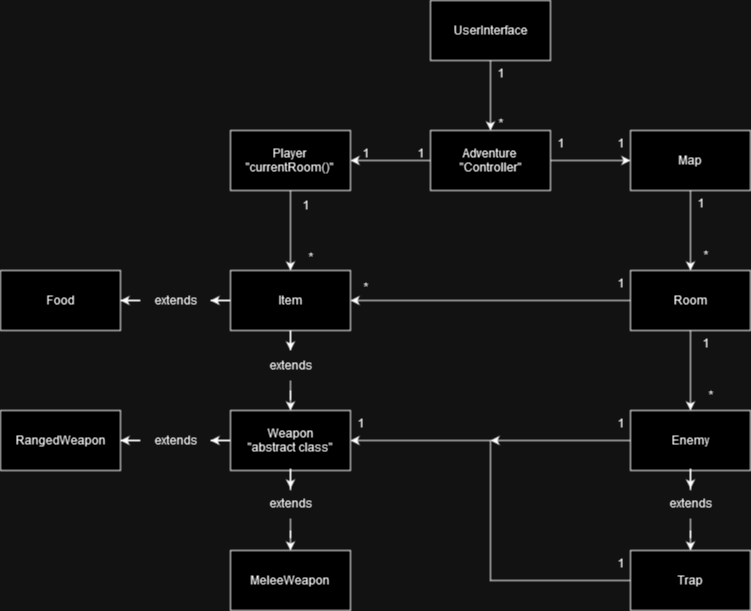

The diagram above was exported from draw.io. Its source (the exported page's mxGraphModel, read from the mxfile embedded in the PNG):
<mxGraphModel dx="1621" dy="386" grid="1" gridSize="10" guides="1" tooltips="1" connect="1" arrows="1" fold="1" page="1" pageScale="1" pageWidth="827" pageHeight="1169" math="0" shadow="0">
  <root>
    <mxCell id="WIyWlLk6GJQsqaUBKTNV-0" />
    <mxCell id="WIyWlLk6GJQsqaUBKTNV-1" parent="WIyWlLk6GJQsqaUBKTNV-0" />
    <mxCell id="FE54TbdEt5fABTGkA93t-2" value="" style="edgeStyle=orthogonalEdgeStyle;rounded=0;orthogonalLoop=1;jettySize=auto;html=1;" parent="WIyWlLk6GJQsqaUBKTNV-1" source="FE54TbdEt5fABTGkA93t-0" target="FE54TbdEt5fABTGkA93t-1" edge="1">
      <mxGeometry relative="1" as="geometry" />
    </mxCell>
    <mxCell id="FE54TbdEt5fABTGkA93t-0" value="UserInterface" style="rounded=0;whiteSpace=wrap;html=1;" parent="WIyWlLk6GJQsqaUBKTNV-1" vertex="1">
      <mxGeometry x="280" y="110" width="120" height="60" as="geometry" />
    </mxCell>
    <mxCell id="FE54TbdEt5fABTGkA93t-4" value="" style="edgeStyle=orthogonalEdgeStyle;rounded=0;orthogonalLoop=1;jettySize=auto;html=1;" parent="WIyWlLk6GJQsqaUBKTNV-1" source="FE54TbdEt5fABTGkA93t-1" target="FE54TbdEt5fABTGkA93t-3" edge="1">
      <mxGeometry relative="1" as="geometry" />
    </mxCell>
    <mxCell id="FE54TbdEt5fABTGkA93t-6" value="" style="edgeStyle=orthogonalEdgeStyle;rounded=0;orthogonalLoop=1;jettySize=auto;html=1;" parent="WIyWlLk6GJQsqaUBKTNV-1" source="FE54TbdEt5fABTGkA93t-1" target="FE54TbdEt5fABTGkA93t-5" edge="1">
      <mxGeometry relative="1" as="geometry" />
    </mxCell>
    <mxCell id="FE54TbdEt5fABTGkA93t-1" value="Adventure&lt;br&gt;&quot;Controller&quot;" style="rounded=0;whiteSpace=wrap;html=1;" parent="WIyWlLk6GJQsqaUBKTNV-1" vertex="1">
      <mxGeometry x="280" y="240" width="120" height="60" as="geometry" />
    </mxCell>
    <mxCell id="FE54TbdEt5fABTGkA93t-16" value="" style="edgeStyle=orthogonalEdgeStyle;rounded=0;orthogonalLoop=1;jettySize=auto;html=1;" parent="WIyWlLk6GJQsqaUBKTNV-1" source="FE54TbdEt5fABTGkA93t-3" target="FE54TbdEt5fABTGkA93t-15" edge="1">
      <mxGeometry relative="1" as="geometry" />
    </mxCell>
    <mxCell id="FE54TbdEt5fABTGkA93t-3" value="&lt;div&gt;Player&lt;/div&gt;&lt;div&gt;&quot;currentRoom()&quot;&lt;br&gt;&lt;/div&gt;" style="rounded=0;whiteSpace=wrap;html=1;" parent="WIyWlLk6GJQsqaUBKTNV-1" vertex="1">
      <mxGeometry x="80" y="240" width="120" height="60" as="geometry" />
    </mxCell>
    <mxCell id="FE54TbdEt5fABTGkA93t-8" value="" style="edgeStyle=orthogonalEdgeStyle;rounded=0;orthogonalLoop=1;jettySize=auto;html=1;" parent="WIyWlLk6GJQsqaUBKTNV-1" source="FE54TbdEt5fABTGkA93t-5" target="FE54TbdEt5fABTGkA93t-7" edge="1">
      <mxGeometry relative="1" as="geometry" />
    </mxCell>
    <mxCell id="FE54TbdEt5fABTGkA93t-5" value="Map" style="rounded=0;whiteSpace=wrap;html=1;" parent="WIyWlLk6GJQsqaUBKTNV-1" vertex="1">
      <mxGeometry x="480" y="240" width="120" height="60" as="geometry" />
    </mxCell>
    <mxCell id="FE54TbdEt5fABTGkA93t-10" value="" style="edgeStyle=orthogonalEdgeStyle;rounded=0;orthogonalLoop=1;jettySize=auto;html=1;" parent="WIyWlLk6GJQsqaUBKTNV-1" source="FE54TbdEt5fABTGkA93t-7" target="FE54TbdEt5fABTGkA93t-9" edge="1">
      <mxGeometry relative="1" as="geometry" />
    </mxCell>
    <mxCell id="FE54TbdEt5fABTGkA93t-26" style="edgeStyle=orthogonalEdgeStyle;rounded=0;orthogonalLoop=1;jettySize=auto;html=1;entryX=1;entryY=0.5;entryDx=0;entryDy=0;" parent="WIyWlLk6GJQsqaUBKTNV-1" source="FE54TbdEt5fABTGkA93t-7" target="FE54TbdEt5fABTGkA93t-15" edge="1">
      <mxGeometry relative="1" as="geometry" />
    </mxCell>
    <mxCell id="FE54TbdEt5fABTGkA93t-7" value="Room" style="rounded=0;whiteSpace=wrap;html=1;" parent="WIyWlLk6GJQsqaUBKTNV-1" vertex="1">
      <mxGeometry x="480" y="380" width="120" height="60" as="geometry" />
    </mxCell>
    <mxCell id="FE54TbdEt5fABTGkA93t-12" value="" style="edgeStyle=orthogonalEdgeStyle;rounded=0;orthogonalLoop=1;jettySize=auto;html=1;" parent="WIyWlLk6GJQsqaUBKTNV-1" source="FE54TbdEt5fABTGkA93t-51" target="FE54TbdEt5fABTGkA93t-11" edge="1">
      <mxGeometry relative="1" as="geometry" />
    </mxCell>
    <mxCell id="FE54TbdEt5fABTGkA93t-25" style="edgeStyle=orthogonalEdgeStyle;rounded=0;orthogonalLoop=1;jettySize=auto;html=1;" parent="WIyWlLk6GJQsqaUBKTNV-1" source="FE54TbdEt5fABTGkA93t-9" edge="1">
      <mxGeometry relative="1" as="geometry">
        <mxPoint x="340" y="550" as="targetPoint" />
      </mxGeometry>
    </mxCell>
    <mxCell id="FE54TbdEt5fABTGkA93t-9" value="Enemy" style="rounded=0;whiteSpace=wrap;html=1;" parent="WIyWlLk6GJQsqaUBKTNV-1" vertex="1">
      <mxGeometry x="480" y="520" width="120" height="60" as="geometry" />
    </mxCell>
    <mxCell id="FE54TbdEt5fABTGkA93t-24" style="edgeStyle=orthogonalEdgeStyle;rounded=0;orthogonalLoop=1;jettySize=auto;html=1;entryX=1;entryY=0.5;entryDx=0;entryDy=0;" parent="WIyWlLk6GJQsqaUBKTNV-1" source="FE54TbdEt5fABTGkA93t-11" target="FE54TbdEt5fABTGkA93t-18" edge="1">
      <mxGeometry relative="1" as="geometry" />
    </mxCell>
    <mxCell id="FE54TbdEt5fABTGkA93t-11" value="Trap" style="rounded=0;whiteSpace=wrap;html=1;" parent="WIyWlLk6GJQsqaUBKTNV-1" vertex="1">
      <mxGeometry x="480" y="660" width="120" height="60" as="geometry" />
    </mxCell>
    <mxCell id="FE54TbdEt5fABTGkA93t-19" value="" style="edgeStyle=orthogonalEdgeStyle;rounded=0;orthogonalLoop=1;jettySize=auto;html=1;" parent="WIyWlLk6GJQsqaUBKTNV-1" source="FE54TbdEt5fABTGkA93t-55" target="FE54TbdEt5fABTGkA93t-18" edge="1">
      <mxGeometry relative="1" as="geometry" />
    </mxCell>
    <mxCell id="FE54TbdEt5fABTGkA93t-21" value="" style="edgeStyle=orthogonalEdgeStyle;rounded=0;orthogonalLoop=1;jettySize=auto;html=1;" parent="WIyWlLk6GJQsqaUBKTNV-1" source="FE54TbdEt5fABTGkA93t-57" target="FE54TbdEt5fABTGkA93t-20" edge="1">
      <mxGeometry relative="1" as="geometry" />
    </mxCell>
    <mxCell id="FE54TbdEt5fABTGkA93t-15" value="Item" style="rounded=0;whiteSpace=wrap;html=1;" parent="WIyWlLk6GJQsqaUBKTNV-1" vertex="1">
      <mxGeometry x="80" y="380" width="120" height="60" as="geometry" />
    </mxCell>
    <mxCell id="FE54TbdEt5fABTGkA93t-23" value="" style="edgeStyle=orthogonalEdgeStyle;rounded=0;orthogonalLoop=1;jettySize=auto;html=1;" parent="WIyWlLk6GJQsqaUBKTNV-1" source="FE54TbdEt5fABTGkA93t-53" target="FE54TbdEt5fABTGkA93t-22" edge="1">
      <mxGeometry relative="1" as="geometry" />
    </mxCell>
    <mxCell id="FE54TbdEt5fABTGkA93t-28" value="" style="edgeStyle=orthogonalEdgeStyle;rounded=0;orthogonalLoop=1;jettySize=auto;html=1;" parent="WIyWlLk6GJQsqaUBKTNV-1" source="FE54TbdEt5fABTGkA93t-59" target="FE54TbdEt5fABTGkA93t-27" edge="1">
      <mxGeometry relative="1" as="geometry" />
    </mxCell>
    <mxCell id="FE54TbdEt5fABTGkA93t-18" value="&lt;div&gt;Weapon&lt;/div&gt;&quot;abstract class&quot;" style="rounded=0;whiteSpace=wrap;html=1;" parent="WIyWlLk6GJQsqaUBKTNV-1" vertex="1">
      <mxGeometry x="80" y="520" width="120" height="60" as="geometry" />
    </mxCell>
    <mxCell id="FE54TbdEt5fABTGkA93t-20" value="Food" style="rounded=0;whiteSpace=wrap;html=1;" parent="WIyWlLk6GJQsqaUBKTNV-1" vertex="1">
      <mxGeometry x="-150" y="380" width="120" height="60" as="geometry" />
    </mxCell>
    <mxCell id="FE54TbdEt5fABTGkA93t-22" value="MeleeWeapon" style="rounded=0;whiteSpace=wrap;html=1;" parent="WIyWlLk6GJQsqaUBKTNV-1" vertex="1">
      <mxGeometry x="80" y="660" width="120" height="60" as="geometry" />
    </mxCell>
    <mxCell id="FE54TbdEt5fABTGkA93t-27" value="RangedWeapon" style="rounded=0;whiteSpace=wrap;html=1;" parent="WIyWlLk6GJQsqaUBKTNV-1" vertex="1">
      <mxGeometry x="-150" y="520" width="120" height="60" as="geometry" />
    </mxCell>
    <mxCell id="FE54TbdEt5fABTGkA93t-29" value="1" style="text;html=1;align=center;verticalAlign=middle;resizable=0;points=[];autosize=1;strokeColor=none;fillColor=none;" parent="WIyWlLk6GJQsqaUBKTNV-1" vertex="1">
      <mxGeometry x="335" y="168" width="30" height="30" as="geometry" />
    </mxCell>
    <mxCell id="FE54TbdEt5fABTGkA93t-30" value="*" style="text;html=1;align=center;verticalAlign=middle;resizable=0;points=[];autosize=1;strokeColor=none;fillColor=none;" parent="WIyWlLk6GJQsqaUBKTNV-1" vertex="1">
      <mxGeometry x="335" y="218" width="30" height="30" as="geometry" />
    </mxCell>
    <mxCell id="FE54TbdEt5fABTGkA93t-31" value="1" style="text;html=1;align=center;verticalAlign=middle;resizable=0;points=[];autosize=1;strokeColor=none;fillColor=none;" parent="WIyWlLk6GJQsqaUBKTNV-1" vertex="1">
      <mxGeometry x="395" y="238" width="30" height="30" as="geometry" />
    </mxCell>
    <mxCell id="FE54TbdEt5fABTGkA93t-32" value="1" style="text;html=1;align=center;verticalAlign=middle;resizable=0;points=[];autosize=1;strokeColor=none;fillColor=none;" parent="WIyWlLk6GJQsqaUBKTNV-1" vertex="1">
      <mxGeometry x="255" y="248" width="30" height="30" as="geometry" />
    </mxCell>
    <mxCell id="FE54TbdEt5fABTGkA93t-35" value="1" style="text;html=1;align=center;verticalAlign=middle;resizable=0;points=[];autosize=1;strokeColor=none;fillColor=none;" parent="WIyWlLk6GJQsqaUBKTNV-1" vertex="1">
      <mxGeometry x="200" y="248" width="30" height="30" as="geometry" />
    </mxCell>
    <mxCell id="FE54TbdEt5fABTGkA93t-36" value="&lt;div&gt;1&lt;/div&gt;" style="text;html=1;align=center;verticalAlign=middle;resizable=0;points=[];autosize=1;strokeColor=none;fillColor=none;" parent="WIyWlLk6GJQsqaUBKTNV-1" vertex="1">
      <mxGeometry x="455" y="238" width="30" height="30" as="geometry" />
    </mxCell>
    <mxCell id="FE54TbdEt5fABTGkA93t-37" value="1" style="text;html=1;align=center;verticalAlign=middle;resizable=0;points=[];autosize=1;strokeColor=none;fillColor=none;" parent="WIyWlLk6GJQsqaUBKTNV-1" vertex="1">
      <mxGeometry x="535" y="298" width="30" height="30" as="geometry" />
    </mxCell>
    <mxCell id="FE54TbdEt5fABTGkA93t-38" value="*" style="text;html=1;align=center;verticalAlign=middle;resizable=0;points=[];autosize=1;strokeColor=none;fillColor=none;" parent="WIyWlLk6GJQsqaUBKTNV-1" vertex="1">
      <mxGeometry x="540" y="350" width="30" height="30" as="geometry" />
    </mxCell>
    <mxCell id="FE54TbdEt5fABTGkA93t-42" value="1" style="text;html=1;align=center;verticalAlign=middle;resizable=0;points=[];autosize=1;strokeColor=none;fillColor=none;" parent="WIyWlLk6GJQsqaUBKTNV-1" vertex="1">
      <mxGeometry x="540" y="438" width="30" height="30" as="geometry" />
    </mxCell>
    <mxCell id="FE54TbdEt5fABTGkA93t-43" value="*" style="text;html=1;align=center;verticalAlign=middle;resizable=0;points=[];autosize=1;strokeColor=none;fillColor=none;" parent="WIyWlLk6GJQsqaUBKTNV-1" vertex="1">
      <mxGeometry x="545" y="490" width="30" height="30" as="geometry" />
    </mxCell>
    <mxCell id="FE54TbdEt5fABTGkA93t-44" value="1" style="text;html=1;align=center;verticalAlign=middle;resizable=0;points=[];autosize=1;strokeColor=none;fillColor=none;" parent="WIyWlLk6GJQsqaUBKTNV-1" vertex="1">
      <mxGeometry x="140" y="300" width="30" height="30" as="geometry" />
    </mxCell>
    <mxCell id="FE54TbdEt5fABTGkA93t-45" value="*" style="text;html=1;align=center;verticalAlign=middle;resizable=0;points=[];autosize=1;strokeColor=none;fillColor=none;" parent="WIyWlLk6GJQsqaUBKTNV-1" vertex="1">
      <mxGeometry x="145" y="352" width="30" height="30" as="geometry" />
    </mxCell>
    <mxCell id="FE54TbdEt5fABTGkA93t-46" value="1" style="text;html=1;align=center;verticalAlign=middle;resizable=0;points=[];autosize=1;strokeColor=none;fillColor=none;" parent="WIyWlLk6GJQsqaUBKTNV-1" vertex="1">
      <mxGeometry x="455" y="378" width="30" height="30" as="geometry" />
    </mxCell>
    <mxCell id="FE54TbdEt5fABTGkA93t-47" value="*" style="text;html=1;align=center;verticalAlign=middle;resizable=0;points=[];autosize=1;strokeColor=none;fillColor=none;" parent="WIyWlLk6GJQsqaUBKTNV-1" vertex="1">
      <mxGeometry x="200" y="382" width="30" height="30" as="geometry" />
    </mxCell>
    <mxCell id="FE54TbdEt5fABTGkA93t-48" value="1" style="text;html=1;align=center;verticalAlign=middle;resizable=0;points=[];autosize=1;strokeColor=none;fillColor=none;" parent="WIyWlLk6GJQsqaUBKTNV-1" vertex="1">
      <mxGeometry x="455" y="518" width="30" height="30" as="geometry" />
    </mxCell>
    <mxCell id="FE54TbdEt5fABTGkA93t-49" value="1" style="text;html=1;align=center;verticalAlign=middle;resizable=0;points=[];autosize=1;strokeColor=none;fillColor=none;" parent="WIyWlLk6GJQsqaUBKTNV-1" vertex="1">
      <mxGeometry x="195" y="518" width="30" height="30" as="geometry" />
    </mxCell>
    <mxCell id="FE54TbdEt5fABTGkA93t-50" value="1" style="text;html=1;align=center;verticalAlign=middle;resizable=0;points=[];autosize=1;strokeColor=none;fillColor=none;" parent="WIyWlLk6GJQsqaUBKTNV-1" vertex="1">
      <mxGeometry x="455" y="658" width="30" height="30" as="geometry" />
    </mxCell>
    <mxCell id="FE54TbdEt5fABTGkA93t-52" value="" style="edgeStyle=orthogonalEdgeStyle;rounded=0;orthogonalLoop=1;jettySize=auto;html=1;" parent="WIyWlLk6GJQsqaUBKTNV-1" source="FE54TbdEt5fABTGkA93t-9" target="FE54TbdEt5fABTGkA93t-51" edge="1">
      <mxGeometry relative="1" as="geometry">
        <mxPoint x="540" y="580" as="sourcePoint" />
        <mxPoint x="540" y="660" as="targetPoint" />
      </mxGeometry>
    </mxCell>
    <mxCell id="FE54TbdEt5fABTGkA93t-51" value="extends" style="text;html=1;align=center;verticalAlign=middle;resizable=0;points=[];autosize=1;strokeColor=none;fillColor=none;" parent="WIyWlLk6GJQsqaUBKTNV-1" vertex="1">
      <mxGeometry x="505" y="598" width="70" height="30" as="geometry" />
    </mxCell>
    <mxCell id="FE54TbdEt5fABTGkA93t-54" value="" style="edgeStyle=orthogonalEdgeStyle;rounded=0;orthogonalLoop=1;jettySize=auto;html=1;" parent="WIyWlLk6GJQsqaUBKTNV-1" source="FE54TbdEt5fABTGkA93t-18" target="FE54TbdEt5fABTGkA93t-53" edge="1">
      <mxGeometry relative="1" as="geometry">
        <mxPoint x="140" y="580" as="sourcePoint" />
        <mxPoint x="140" y="660" as="targetPoint" />
      </mxGeometry>
    </mxCell>
    <mxCell id="FE54TbdEt5fABTGkA93t-53" value="extends" style="text;html=1;align=center;verticalAlign=middle;resizable=0;points=[];autosize=1;strokeColor=none;fillColor=none;" parent="WIyWlLk6GJQsqaUBKTNV-1" vertex="1">
      <mxGeometry x="105" y="598" width="70" height="30" as="geometry" />
    </mxCell>
    <mxCell id="FE54TbdEt5fABTGkA93t-56" value="" style="edgeStyle=orthogonalEdgeStyle;rounded=0;orthogonalLoop=1;jettySize=auto;html=1;" parent="WIyWlLk6GJQsqaUBKTNV-1" source="FE54TbdEt5fABTGkA93t-15" target="FE54TbdEt5fABTGkA93t-55" edge="1">
      <mxGeometry relative="1" as="geometry">
        <mxPoint x="140" y="440" as="sourcePoint" />
        <mxPoint x="140" y="520" as="targetPoint" />
      </mxGeometry>
    </mxCell>
    <mxCell id="FE54TbdEt5fABTGkA93t-55" value="extends" style="text;html=1;align=center;verticalAlign=middle;resizable=0;points=[];autosize=1;strokeColor=none;fillColor=none;" parent="WIyWlLk6GJQsqaUBKTNV-1" vertex="1">
      <mxGeometry x="105" y="460" width="70" height="30" as="geometry" />
    </mxCell>
    <mxCell id="FE54TbdEt5fABTGkA93t-58" value="" style="edgeStyle=orthogonalEdgeStyle;rounded=0;orthogonalLoop=1;jettySize=auto;html=1;" parent="WIyWlLk6GJQsqaUBKTNV-1" source="FE54TbdEt5fABTGkA93t-15" target="FE54TbdEt5fABTGkA93t-57" edge="1">
      <mxGeometry relative="1" as="geometry">
        <mxPoint x="80" y="410" as="sourcePoint" />
        <mxPoint y="410" as="targetPoint" />
      </mxGeometry>
    </mxCell>
    <mxCell id="FE54TbdEt5fABTGkA93t-57" value="extends" style="text;html=1;align=center;verticalAlign=middle;resizable=0;points=[];autosize=1;strokeColor=none;fillColor=none;" parent="WIyWlLk6GJQsqaUBKTNV-1" vertex="1">
      <mxGeometry x="-10" y="395" width="70" height="30" as="geometry" />
    </mxCell>
    <mxCell id="FE54TbdEt5fABTGkA93t-60" value="" style="edgeStyle=orthogonalEdgeStyle;rounded=0;orthogonalLoop=1;jettySize=auto;html=1;" parent="WIyWlLk6GJQsqaUBKTNV-1" source="FE54TbdEt5fABTGkA93t-18" target="FE54TbdEt5fABTGkA93t-59" edge="1">
      <mxGeometry relative="1" as="geometry">
        <mxPoint x="80" y="550" as="sourcePoint" />
        <mxPoint x="-30" y="550" as="targetPoint" />
      </mxGeometry>
    </mxCell>
    <mxCell id="FE54TbdEt5fABTGkA93t-59" value="extends" style="text;html=1;align=center;verticalAlign=middle;resizable=0;points=[];autosize=1;strokeColor=none;fillColor=none;" parent="WIyWlLk6GJQsqaUBKTNV-1" vertex="1">
      <mxGeometry x="-10" y="535" width="70" height="30" as="geometry" />
    </mxCell>
  </root>
</mxGraphModel>